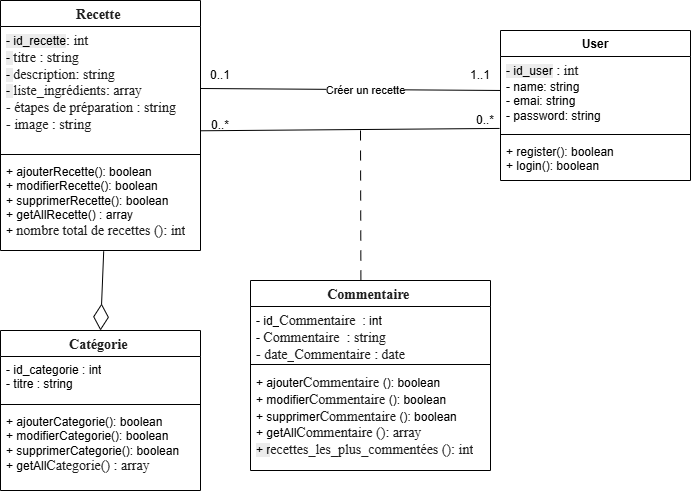

The diagram above was exported from draw.io. Its source (the exported page's mxGraphModel, read from the mxfile embedded in the PNG):
<mxGraphModel dx="1281" dy="705" grid="1" gridSize="10" guides="1" tooltips="1" connect="1" arrows="1" fold="1" page="1" pageScale="1" pageWidth="827" pageHeight="1169" math="0" shadow="0">
  <root>
    <mxCell id="0" />
    <mxCell id="1" parent="0" />
    <mxCell id="mIXdDzldecbhH78FBcHK-1" value="&lt;span style=&quot;color: rgba(0, 0, 0, 0.88); font-family: &amp;quot;Nunito Sans&amp;quot;, &amp;quot;sans-serif&amp;quot;; font-size: 14px; text-align: start; background-color: rgb(255, 255, 255);&quot;&gt;Commentaire&amp;nbsp;&lt;/span&gt;" style="swimlane;fontStyle=1;align=center;verticalAlign=top;childLayout=stackLayout;horizontal=1;startSize=26;horizontalStack=0;resizeParent=1;resizeParentMax=0;resizeLast=0;collapsible=1;marginBottom=0;whiteSpace=wrap;html=1;" vertex="1" parent="1">
      <mxGeometry x="290" y="630" width="240" height="190" as="geometry" />
    </mxCell>
    <mxCell id="mIXdDzldecbhH78FBcHK-2" value="- id_&lt;span style=&quot;color: rgba(0, 0, 0, 0.88); font-family: &amp;quot;Nunito Sans&amp;quot;, &amp;quot;sans-serif&amp;quot;; font-size: 14px; background-color: rgb(255, 255, 255);&quot;&gt;Commentaire&amp;nbsp;&lt;/span&gt;&amp;nbsp;: int&amp;nbsp;&lt;br&gt;-&amp;nbsp;&lt;span style=&quot;color: rgba(0, 0, 0, 0.88); font-family: &amp;quot;Nunito Sans&amp;quot;, &amp;quot;sans-serif&amp;quot;; font-size: 14px; background-color: rgb(255, 255, 255);&quot;&gt;Commentaire&amp;nbsp;&amp;nbsp;: string&lt;br&gt;- date_&lt;/span&gt;&lt;span style=&quot;color: rgba(0, 0, 0, 0.88); font-family: &amp;quot;Nunito Sans&amp;quot;, &amp;quot;sans-serif&amp;quot;; font-size: 14px; background-color: rgb(255, 255, 255);&quot;&gt;Commentaire&amp;nbsp;: date&lt;/span&gt;" style="text;strokeColor=none;fillColor=none;align=left;verticalAlign=top;spacingLeft=4;spacingRight=4;overflow=hidden;rotatable=0;points=[[0,0.5],[1,0.5]];portConstraint=eastwest;whiteSpace=wrap;html=1;" vertex="1" parent="mIXdDzldecbhH78FBcHK-1">
      <mxGeometry y="26" width="240" height="54" as="geometry" />
    </mxCell>
    <mxCell id="mIXdDzldecbhH78FBcHK-3" value="" style="line;strokeWidth=1;fillColor=none;align=left;verticalAlign=middle;spacingTop=-1;spacingLeft=3;spacingRight=3;rotatable=0;labelPosition=right;points=[];portConstraint=eastwest;strokeColor=inherit;" vertex="1" parent="mIXdDzldecbhH78FBcHK-1">
      <mxGeometry y="80" width="240" height="8" as="geometry" />
    </mxCell>
    <mxCell id="mIXdDzldecbhH78FBcHK-4" value="+ ajouter&lt;span style=&quot;color: rgba(0, 0, 0, 0.88); font-family: &amp;quot;Nunito Sans&amp;quot;, &amp;quot;sans-serif&amp;quot;; font-size: 14px; background-color: rgb(255, 255, 255);&quot;&gt;Commentaire&amp;nbsp;&lt;/span&gt;(): boolean&lt;br&gt;+ modifier&lt;span style=&quot;color: rgba(0, 0, 0, 0.88); font-family: &amp;quot;Nunito Sans&amp;quot;, &amp;quot;sans-serif&amp;quot;; font-size: 14px; background-color: rgb(255, 255, 255);&quot;&gt;Commentaire&amp;nbsp;&lt;/span&gt;(): boolean&lt;br&gt;+ supprimer&lt;span style=&quot;color: rgba(0, 0, 0, 0.88); font-family: &amp;quot;Nunito Sans&amp;quot;, &amp;quot;sans-serif&amp;quot;; font-size: 14px; background-color: rgb(255, 255, 255);&quot;&gt;Commentaire&amp;nbsp;&lt;/span&gt;(): boolean&lt;br&gt;+ getAll&lt;span style=&quot;color: rgba(0, 0, 0, 0.88); font-family: &amp;quot;Nunito Sans&amp;quot;, &amp;quot;sans-serif&amp;quot;; font-size: 14px; background-color: rgb(255, 255, 255);&quot;&gt;Commentaire (): array&lt;br&gt;&lt;span style=&quot;color: rgb(0, 0, 0); font-family: Helvetica; font-size: 12px; background-color: rgb(236, 236, 236);&quot;&gt;+ r&lt;/span&gt;&lt;span style=&quot;color: rgba(0, 0, 0, 0.88); background-color: rgb(255, 255, 255);&quot;&gt;ecettes_les_plus_commentées&amp;nbsp;(): int&lt;/span&gt;&lt;/span&gt;" style="text;strokeColor=none;fillColor=none;align=left;verticalAlign=top;spacingLeft=4;spacingRight=4;overflow=hidden;rotatable=0;points=[[0,0.5],[1,0.5]];portConstraint=eastwest;whiteSpace=wrap;html=1;" vertex="1" parent="mIXdDzldecbhH78FBcHK-1">
      <mxGeometry y="88" width="240" height="102" as="geometry" />
    </mxCell>
    <mxCell id="mIXdDzldecbhH78FBcHK-5" value="&lt;span style=&quot;color: rgba(0, 0, 0, 0.88); font-family: &amp;quot;Nunito Sans&amp;quot;, &amp;quot;sans-serif&amp;quot;; font-size: 14px; text-align: start; background-color: rgb(255, 255, 255);&quot;&gt;Recette&amp;nbsp;&lt;/span&gt;" style="swimlane;fontStyle=1;align=center;verticalAlign=top;childLayout=stackLayout;horizontal=1;startSize=26;horizontalStack=0;resizeParent=1;resizeParentMax=0;resizeLast=0;collapsible=1;marginBottom=0;whiteSpace=wrap;html=1;" vertex="1" parent="1">
      <mxGeometry x="40" y="350" width="200" height="250" as="geometry" />
    </mxCell>
    <mxCell id="mIXdDzldecbhH78FBcHK-6" value="&lt;div&gt;&lt;span style=&quot;color: rgba(0, 0, 0, 0.88); font-family: &amp;quot;Nunito Sans&amp;quot;, &amp;quot;sans-serif&amp;quot;; font-size: 14px; background-color: rgb(255, 255, 255);&quot;&gt;&lt;span style=&quot;color: rgb(0, 0, 0); font-family: Helvetica; font-size: 12px; background-color: rgb(236, 236, 236);&quot;&gt;&lt;div&gt;&lt;span style=&quot;color: rgba(0, 0, 0, 0.88); font-family: &amp;quot;Nunito Sans&amp;quot;, &amp;quot;sans-serif&amp;quot;; font-size: 14px; background-color: rgb(255, 255, 255);&quot;&gt;&lt;span style=&quot;color: rgb(0, 0, 0); font-family: Helvetica; font-size: 12px; background-color: rgb(236, 236, 236);&quot;&gt;- id_recette&lt;/span&gt;&lt;span style=&quot;color: rgba(0, 0, 0, 0.88); background-color: rgb(255, 255, 255);&quot;&gt;: int&lt;/span&gt;&lt;/span&gt;&lt;/div&gt;-&amp;nbsp;&lt;/span&gt;&lt;span style=&quot;color: rgba(0, 0, 0, 0.88); background-color: rgb(255, 255, 255);&quot;&gt;titre : string&lt;/span&gt;&lt;/span&gt;&lt;/div&gt;&lt;div&gt;&lt;span style=&quot;color: rgba(0, 0, 0, 0.88); font-family: &amp;quot;Nunito Sans&amp;quot;, &amp;quot;sans-serif&amp;quot;; font-size: 14px; background-color: rgb(255, 255, 255);&quot;&gt;&lt;span style=&quot;color: rgba(0, 0, 0, 0.88); background-color: rgb(255, 255, 255);&quot;&gt;&lt;span style=&quot;color: rgb(0, 0, 0); font-family: Helvetica; font-size: 12px; background-color: rgb(236, 236, 236);&quot;&gt;-&amp;nbsp;&lt;/span&gt;&lt;span style=&quot;color: rgba(0, 0, 0, 0.88); background-color: rgb(255, 255, 255);&quot;&gt;description: string&lt;/span&gt;&lt;/span&gt;&lt;/span&gt;&lt;/div&gt;&lt;div&gt;&lt;span style=&quot;color: rgba(0, 0, 0, 0.88); font-family: &amp;quot;Nunito Sans&amp;quot;, &amp;quot;sans-serif&amp;quot;; font-size: 14px; background-color: rgb(255, 255, 255);&quot;&gt;&lt;span style=&quot;color: rgba(0, 0, 0, 0.88); background-color: rgb(255, 255, 255);&quot;&gt;&lt;span style=&quot;color: rgba(0, 0, 0, 0.88); background-color: rgb(255, 255, 255);&quot;&gt;&lt;span style=&quot;color: rgb(0, 0, 0); font-family: Helvetica; font-size: 12px; background-color: rgb(236, 236, 236);&quot;&gt;-&amp;nbsp;&lt;/span&gt;&lt;span style=&quot;color: rgba(0, 0, 0, 0.88); background-color: rgb(255, 255, 255);&quot;&gt;liste_ingrédients: array&lt;/span&gt;&lt;/span&gt;&lt;/span&gt;&lt;/span&gt;&lt;/div&gt;&lt;div&gt;&lt;span style=&quot;color: rgba(0, 0, 0, 0.88); font-family: &amp;quot;Nunito Sans&amp;quot;, &amp;quot;sans-serif&amp;quot;; font-size: 14px; background-color: rgb(255, 255, 255);&quot;&gt;&lt;span style=&quot;color: rgba(0, 0, 0, 0.88); background-color: rgb(255, 255, 255);&quot;&gt;&lt;span style=&quot;color: rgba(0, 0, 0, 0.88); background-color: rgb(255, 255, 255);&quot;&gt;&lt;span style=&quot;color: rgba(0, 0, 0, 0.88); background-color: rgb(255, 255, 255);&quot;&gt;-&amp;nbsp;&lt;/span&gt;&lt;/span&gt;&lt;/span&gt;&lt;/span&gt;&lt;span style=&quot;background-color: rgb(255, 255, 255); color: rgba(0, 0, 0, 0.88); font-family: &amp;quot;Nunito Sans&amp;quot;, &amp;quot;sans-serif&amp;quot;; font-size: 14px;&quot;&gt;étapes de préparation : string&lt;/span&gt;&lt;/div&gt;&lt;div&gt;&lt;span style=&quot;color: rgba(0, 0, 0, 0.88); font-family: &amp;quot;Nunito Sans&amp;quot;, &amp;quot;sans-serif&amp;quot;; font-size: 14px; background-color: rgb(255, 255, 255);&quot;&gt;&lt;span style=&quot;color: rgba(0, 0, 0, 0.88); background-color: rgb(255, 255, 255);&quot;&gt;&lt;span style=&quot;color: rgba(0, 0, 0, 0.88); background-color: rgb(255, 255, 255);&quot;&gt;&lt;span style=&quot;color: rgba(0, 0, 0, 0.88); background-color: rgb(255, 255, 255);&quot;&gt;- image : string&lt;/span&gt;&lt;/span&gt;&lt;/span&gt;&lt;/span&gt;&lt;/div&gt;" style="text;strokeColor=none;fillColor=none;align=left;verticalAlign=top;spacingLeft=4;spacingRight=4;overflow=hidden;rotatable=0;points=[[0,0.5],[1,0.5]];portConstraint=eastwest;whiteSpace=wrap;html=1;" vertex="1" parent="mIXdDzldecbhH78FBcHK-5">
      <mxGeometry y="26" width="200" height="124" as="geometry" />
    </mxCell>
    <mxCell id="mIXdDzldecbhH78FBcHK-7" value="" style="line;strokeWidth=1;fillColor=none;align=left;verticalAlign=middle;spacingTop=-1;spacingLeft=3;spacingRight=3;rotatable=0;labelPosition=right;points=[];portConstraint=eastwest;strokeColor=inherit;" vertex="1" parent="mIXdDzldecbhH78FBcHK-5">
      <mxGeometry y="150" width="200" height="8" as="geometry" />
    </mxCell>
    <mxCell id="mIXdDzldecbhH78FBcHK-8" value="+ ajouterRecette(): boolean&lt;br&gt;+ modifierRecette(): boolean&lt;br&gt;+ supprimerRecette(): boolean&lt;br&gt;+ getAllRecette() : array&lt;br&gt;+&amp;nbsp;&lt;span style=&quot;color: rgba(0, 0, 0, 0.88); font-family: &amp;quot;Nunito Sans&amp;quot;, &amp;quot;sans-serif&amp;quot;; font-size: 14px; background-color: rgb(255, 255, 255);&quot;&gt;nombre total de recettes (): int&lt;br&gt;&lt;/span&gt;" style="text;strokeColor=none;fillColor=none;align=left;verticalAlign=top;spacingLeft=4;spacingRight=4;overflow=hidden;rotatable=0;points=[[0,0.5],[1,0.5]];portConstraint=eastwest;whiteSpace=wrap;html=1;" vertex="1" parent="mIXdDzldecbhH78FBcHK-5">
      <mxGeometry y="158" width="200" height="92" as="geometry" />
    </mxCell>
    <mxCell id="mIXdDzldecbhH78FBcHK-9" value="User" style="swimlane;fontStyle=1;align=center;verticalAlign=top;childLayout=stackLayout;horizontal=1;startSize=26;horizontalStack=0;resizeParent=1;resizeParentMax=0;resizeLast=0;collapsible=1;marginBottom=0;whiteSpace=wrap;html=1;" vertex="1" parent="1">
      <mxGeometry x="540" y="380" width="190" height="150" as="geometry" />
    </mxCell>
    <mxCell id="mIXdDzldecbhH78FBcHK-10" value="&lt;div&gt;&lt;div&gt;&lt;span style=&quot;color: rgba(0, 0, 0, 0.88); font-family: &amp;quot;Nunito Sans&amp;quot;, &amp;quot;sans-serif&amp;quot;; font-size: 14px; background-color: rgb(255, 255, 255);&quot;&gt;&lt;span style=&quot;color: rgb(0, 0, 0); font-family: Helvetica; font-size: 12px; background-color: rgb(236, 236, 236);&quot;&gt;- id_user&lt;/span&gt;&lt;span style=&quot;color: rgba(0, 0, 0, 0.88); background-color: rgb(255, 255, 255);&quot;&gt;&amp;nbsp;: int&lt;/span&gt;&lt;/span&gt;&lt;/div&gt;- name: string&lt;div&gt;- emai: string&lt;div&gt;- password: string&lt;/div&gt;&lt;/div&gt;&lt;/div&gt;" style="text;strokeColor=none;fillColor=none;align=left;verticalAlign=top;spacingLeft=4;spacingRight=4;overflow=hidden;rotatable=0;points=[[0,0.5],[1,0.5]];portConstraint=eastwest;whiteSpace=wrap;html=1;" vertex="1" parent="mIXdDzldecbhH78FBcHK-9">
      <mxGeometry y="26" width="190" height="74" as="geometry" />
    </mxCell>
    <mxCell id="mIXdDzldecbhH78FBcHK-11" value="" style="line;strokeWidth=1;fillColor=none;align=left;verticalAlign=middle;spacingTop=-1;spacingLeft=3;spacingRight=3;rotatable=0;labelPosition=right;points=[];portConstraint=eastwest;strokeColor=inherit;" vertex="1" parent="mIXdDzldecbhH78FBcHK-9">
      <mxGeometry y="100" width="190" height="8" as="geometry" />
    </mxCell>
    <mxCell id="mIXdDzldecbhH78FBcHK-12" value="+ register(): boolean&lt;br&gt;+ login(): boolean&lt;div&gt;&lt;br/&gt;&lt;/div&gt;" style="text;strokeColor=none;fillColor=none;align=left;verticalAlign=top;spacingLeft=4;spacingRight=4;overflow=hidden;rotatable=0;points=[[0,0.5],[1,0.5]];portConstraint=eastwest;whiteSpace=wrap;html=1;" vertex="1" parent="mIXdDzldecbhH78FBcHK-9">
      <mxGeometry y="108" width="190" height="42" as="geometry" />
    </mxCell>
    <mxCell id="mIXdDzldecbhH78FBcHK-13" value="&lt;span style=&quot;color: rgba(0, 0, 0, 0.88); font-family: &amp;quot;Nunito Sans&amp;quot;, &amp;quot;sans-serif&amp;quot;; font-size: 14px; text-align: start; background-color: rgb(255, 255, 255);&quot;&gt;Catégorie&amp;nbsp;&lt;/span&gt;" style="swimlane;fontStyle=1;align=center;verticalAlign=top;childLayout=stackLayout;horizontal=1;startSize=26;horizontalStack=0;resizeParent=1;resizeParentMax=0;resizeLast=0;collapsible=1;marginBottom=0;whiteSpace=wrap;html=1;" vertex="1" parent="1">
      <mxGeometry x="40" y="680" width="200" height="160" as="geometry" />
    </mxCell>
    <mxCell id="mIXdDzldecbhH78FBcHK-14" value="- id_categorie : int&lt;div&gt;- titre : string&lt;/div&gt;" style="text;strokeColor=none;fillColor=none;align=left;verticalAlign=top;spacingLeft=4;spacingRight=4;overflow=hidden;rotatable=0;points=[[0,0.5],[1,0.5]];portConstraint=eastwest;whiteSpace=wrap;html=1;" vertex="1" parent="mIXdDzldecbhH78FBcHK-13">
      <mxGeometry y="26" width="200" height="44" as="geometry" />
    </mxCell>
    <mxCell id="mIXdDzldecbhH78FBcHK-15" value="" style="line;strokeWidth=1;fillColor=none;align=left;verticalAlign=middle;spacingTop=-1;spacingLeft=3;spacingRight=3;rotatable=0;labelPosition=right;points=[];portConstraint=eastwest;strokeColor=inherit;" vertex="1" parent="mIXdDzldecbhH78FBcHK-13">
      <mxGeometry y="70" width="200" height="8" as="geometry" />
    </mxCell>
    <mxCell id="mIXdDzldecbhH78FBcHK-16" value="+ ajouterCategorie(): boolean&lt;br&gt;+ modifierCategorie(): boolean&lt;br&gt;+ supprimerCategorie(): boolean&lt;br&gt;+ getAll&lt;span style=&quot;color: rgba(0, 0, 0, 0.88); font-family: &amp;quot;Nunito Sans&amp;quot;, &amp;quot;sans-serif&amp;quot;; font-size: 14px; background-color: rgb(255, 255, 255);&quot;&gt;Categorie() : array&lt;/span&gt;" style="text;strokeColor=none;fillColor=none;align=left;verticalAlign=top;spacingLeft=4;spacingRight=4;overflow=hidden;rotatable=0;points=[[0,0.5],[1,0.5]];portConstraint=eastwest;whiteSpace=wrap;html=1;" vertex="1" parent="mIXdDzldecbhH78FBcHK-13">
      <mxGeometry y="78" width="200" height="82" as="geometry" />
    </mxCell>
    <mxCell id="mIXdDzldecbhH78FBcHK-25" value="" style="html=1;verticalAlign=bottom;labelBackgroundColor=none;endArrow=none;endFill=0;endSize=6;align=left;rounded=0;exitX=1;exitY=0.5;exitDx=0;exitDy=0;entryX=-0.001;entryY=0.459;entryDx=0;entryDy=0;entryPerimeter=0;" edge="1" parent="1" source="mIXdDzldecbhH78FBcHK-6" target="mIXdDzldecbhH78FBcHK-10">
      <mxGeometry x="-1" relative="1" as="geometry">
        <mxPoint x="300" y="580" as="sourcePoint" />
        <mxPoint x="460" y="580" as="targetPoint" />
      </mxGeometry>
    </mxCell>
    <mxCell id="mIXdDzldecbhH78FBcHK-31" value="Créer un recette" style="edgeLabel;html=1;align=center;verticalAlign=middle;resizable=0;points=[];" vertex="1" connectable="0" parent="mIXdDzldecbhH78FBcHK-25">
      <mxGeometry x="0.1032" relative="1" as="geometry">
        <mxPoint x="-1" as="offset" />
      </mxGeometry>
    </mxCell>
    <mxCell id="mIXdDzldecbhH78FBcHK-28" value="" style="endArrow=diamondThin;endFill=0;endSize=24;html=1;rounded=0;exitX=0.516;exitY=1.009;exitDx=0;exitDy=0;exitPerimeter=0;entryX=0.5;entryY=0;entryDx=0;entryDy=0;" edge="1" parent="1" source="mIXdDzldecbhH78FBcHK-8" target="mIXdDzldecbhH78FBcHK-13">
      <mxGeometry width="160" relative="1" as="geometry">
        <mxPoint x="80" y="670" as="sourcePoint" />
        <mxPoint x="240" y="670" as="targetPoint" />
      </mxGeometry>
    </mxCell>
    <mxCell id="mIXdDzldecbhH78FBcHK-29" value="" style="endArrow=none;startArrow=none;endFill=0;startFill=0;endSize=8;html=1;verticalAlign=bottom;dashed=1;labelBackgroundColor=none;dashPattern=10 10;rounded=0;entryX=0.46;entryY=0.003;entryDx=0;entryDy=0;entryPerimeter=0;" edge="1" parent="1" target="mIXdDzldecbhH78FBcHK-1">
      <mxGeometry width="160" relative="1" as="geometry">
        <mxPoint x="400" y="480" as="sourcePoint" />
        <mxPoint x="480" y="480" as="targetPoint" />
      </mxGeometry>
    </mxCell>
    <mxCell id="mIXdDzldecbhH78FBcHK-30" value="" style="html=1;verticalAlign=bottom;labelBackgroundColor=none;endArrow=none;endFill=0;endSize=6;align=left;rounded=0;exitX=1.001;exitY=0.841;exitDx=0;exitDy=0;entryX=-0.005;entryY=0.972;entryDx=0;entryDy=0;entryPerimeter=0;exitPerimeter=0;" edge="1" parent="1" source="mIXdDzldecbhH78FBcHK-6" target="mIXdDzldecbhH78FBcHK-10">
      <mxGeometry x="-1" relative="1" as="geometry">
        <mxPoint x="360" y="430" as="sourcePoint" />
        <mxPoint x="660" y="432" as="targetPoint" />
      </mxGeometry>
    </mxCell>
    <mxCell id="mIXdDzldecbhH78FBcHK-32" value="1..1" style="text;html=1;whiteSpace=wrap;strokeColor=none;fillColor=none;align=center;verticalAlign=middle;rounded=0;" vertex="1" parent="1">
      <mxGeometry x="490" y="410" width="60" height="30" as="geometry" />
    </mxCell>
    <mxCell id="mIXdDzldecbhH78FBcHK-33" value="0..1" style="text;html=1;whiteSpace=wrap;strokeColor=none;fillColor=none;align=center;verticalAlign=middle;rounded=0;" vertex="1" parent="1">
      <mxGeometry x="240" y="415" width="40" height="20" as="geometry" />
    </mxCell>
    <mxCell id="mIXdDzldecbhH78FBcHK-34" value="0..*" style="text;html=1;whiteSpace=wrap;strokeColor=none;fillColor=none;align=center;verticalAlign=middle;rounded=0;" vertex="1" parent="1">
      <mxGeometry x="230" y="460" width="60" height="30" as="geometry" />
    </mxCell>
    <mxCell id="mIXdDzldecbhH78FBcHK-35" value="0..*" style="text;html=1;whiteSpace=wrap;strokeColor=none;fillColor=none;align=center;verticalAlign=middle;rounded=0;" vertex="1" parent="1">
      <mxGeometry x="510" y="460" width="30" height="20" as="geometry" />
    </mxCell>
  </root>
</mxGraphModel>